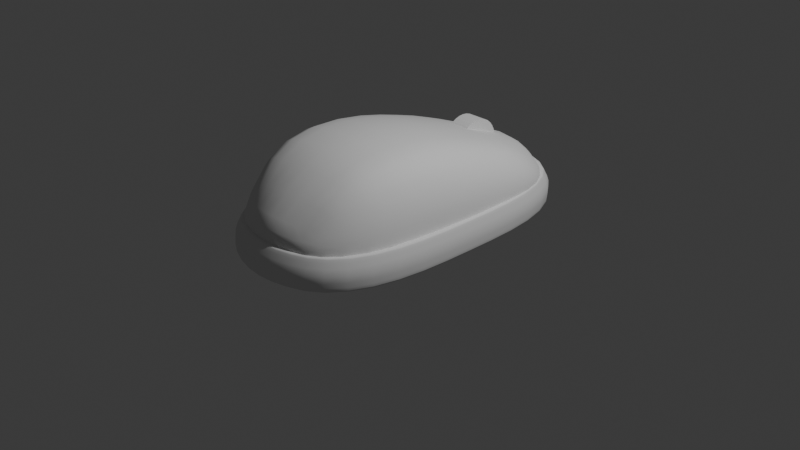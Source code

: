 # Source: Mouse.blend  (saved by Blender 4.5.88; exported with 4.5.12 LTS)
import bpy
from mathutils import Matrix  # noqa: F401  (used for matrix-valued properties, if any)

bpy.ops.wm.read_factory_settings(use_empty=True)
scene = bpy.context.scene
scene.name = 'Scene'

# ---- collections
col_collection = bpy.data.collections.new('Collection'); scene.collection.children.link(col_collection)

# ---- world
world_world = bpy.data.worlds.new('World'); scene.world = world_world
world_world.use_nodes = True; world_world.node_tree.nodes.clear()
_N = world_world.node_tree.nodes; _L = world_world.node_tree.links
n0 = _N.new('ShaderNodeOutputWorld'); n0.name = 'World Output'; n0.location = (200, 100)
n1 = _N.new('ShaderNodeBackground'); n1.name = 'Background'; n1.location = (-200, 100)
n1.inputs[0].default_value = (0.05088, 0.05088, 0.05088, 1.0)
_L.new(n1.outputs[0], n0.inputs[0])
n0.is_active_output = True
world_world.color = (0.05088, 0.05088, 0.05088)
world_world.sun_shadow_jitter_overblur = 0.0

# ---- cameras
cam_camera = bpy.data.cameras.new('Camera')
cam_camera.clip_end = 100.0
cam_camera.ortho_scale = 7.314

# ---- lights
light_light = bpy.data.lights.new('Light', 'POINT')
light_light.energy = 1000.0
light_light.shadow_soft_size = 0.1

# ---- meshes
me_cube_001 = bpy.data.meshes.new('Cube.001')
me_cube_001.from_pydata([(-0.3385, -1.604, -0.03782), (-0.9354, -0.5816, -0.03784), (-0.6399, -1.466, -0.03782), (-0.8555, -1.094, -0.03783), (-0.9629, -0.6054, -0.3576), (-0.3481, -1.668, -0.3577), (-0.8804, -1.139, -0.3576), (-0.6581, -1.524, -0.3576), (-0.9354, 0.5814, -0.03784), (-0.3385, 1.604, -0.03782), (-0.8555, 1.094, -0.03783), (-0.6399, 1.465, -0.03782), (-0.3481, 1.668, -0.3577), (-0.9629, 0.6054, -0.3576), (-0.6581, 1.524, -0.3576), (-0.8804, 1.139, -0.3576), (0.9354, -0.5816, -0.03784), (0.3385, -1.604, -0.03782), (0.8555, -1.094, -0.03783), (0.6399, -1.466, -0.03782), (0.3481, -1.668, -0.3577), (0.9629, -0.6054, -0.3576), (0.6581, -1.524, -0.3576), (0.8804, -1.139, -0.3576), (0.3385, 1.604, -0.03782), (0.9354, 0.5814, -0.03784), (0.6399, 1.465, -0.03782), (0.8555, 1.094, -0.03783), (0.9629, 0.6054, -0.3576), (0.3481, 1.668, -0.3577), (0.8804, 1.139, -0.3576), (0.6581, 1.524, -0.3576), (0.479, -1.292, -0.03716), (-0.479, -1.292, -0.03716), (0.5246, -0.6602, -0.03714), (-0.5246, -0.6602, -0.03714), (0.5246, 0.6602, -0.03714), (-0.5246, 0.6602, -0.03714), (0.479, 1.292, -0.03716), (-0.479, 1.292, -0.03716), (-0.3342, -1.096, -0.3588), (0.3342, -1.096, -0.3588), (-0.344, -0.4864, -0.3588), (0.344, -0.4864, -0.3588), (-0.344, 0.4864, -0.3588), (0.344, 0.4864, -0.3588), (-0.3342, 1.096, -0.3588), (0.3342, 1.096, -0.3588), (-0.3437, -1.654, -0.05874), (-0.6551, -1.511, -0.05874), (-0.8831, -1.121, -0.05874), (-0.9665, -0.5881, -0.05874), (-0.3437, 1.654, -0.05874), (-0.6551, 1.511, -0.05874), (-0.8831, 1.121, -0.05874), (-0.9665, 0.588, -0.05874), (0.9665, 0.588, -0.05874), (0.8831, 1.121, -0.05874), (0.6551, 1.511, -0.05874), (0.3437, 1.654, -0.05874), (0.3437, -1.654, -0.05874), (0.6551, -1.511, -0.05874), (0.8831, -1.121, -0.05874), (0.9665, -0.5881, -0.05874), (-0.3531, -1.717, -0.3292), (-0.6731, 1.569, -0.3292), (-0.9073, 1.164, -0.3292), (-0.993, 0.6106, -0.3292), (0.9073, 1.164, -0.3292), (0.6731, 1.569, -0.3292), (0.3531, 1.717, -0.3292), (0.6731, -1.569, -0.3292), (0.9073, -1.164, -0.3292), (0.993, -0.6107, -0.3292), (-0.6731, -1.569, -0.3292), (-0.9073, -1.164, -0.3292), (-0.993, -0.6107, -0.3292), (-0.3531, 1.717, -0.3292), (0.993, 0.6106, -0.3292), (0.3531, -1.717, -0.3292), (2.906e-08, 1.668, -0.03782), (-2.869e-08, -1.668, -0.03782), (2.971e-08, -1.734, -0.3577), (-2.967e-08, 1.734, -0.3577), (5.96e-08, -1.346, -0.03714), (2.22e-16, -0.686, -0.03714), (2.22e-16, 0.686, -0.03714), (-2.98e-08, 1.346, -0.03714), (2.22e-16, -1.139, -0.3588), (2.98e-08, -0.5055, -0.3588), (2.98e-08, 0.5055, -0.3588), (-2.98e-08, 1.139, -0.3588), (2.9e-08, 1.718, -0.05874), (-2.861e-08, -1.718, -0.05874), (-2.955e-08, 1.785, -0.3292), (2.964e-08, -1.785, -0.3292), (-0.9354, -0.01479, -0.03784), (0.9354, -0.01479, -0.03784), (-0.9629, -0.01533, -0.3576), (0.9629, -0.01533, -0.3576), (0.5246, -0.0165, -0.03714), (-0.5246, -0.0165, -0.03714), (-0.344, -0.01216, -0.3588), (0.344, -0.01216, -0.3588), (0.9665, -0.01477, -0.05874), (-0.9665, -0.01477, -0.05874), (0.993, -0.01528, -0.3292), (-0.993, -0.01528, -0.3292), (2.98e-08, -0.01264, -0.3588), (2.22e-16, -0.01715, -0.03714), (-0.6553, -1.511, -0.03786), (-0.3438, -1.654, -0.03786), (-0.3541, -1.724, -0.3575), (-0.6749, -1.575, -0.3575), (-0.8834, -1.121, -0.03786), (-0.9098, -1.168, -0.3575), (-0.9668, -0.5882, -0.03786), (-0.9958, -0.6129, -0.3575), (-0.6749, 1.575, -0.3575), (-0.3541, 1.724, -0.3575), (-0.3438, 1.654, -0.03786), (-0.6553, 1.511, -0.03786), (-0.9098, 1.168, -0.3575), (-0.8834, 1.121, -0.03786), (-0.9958, 0.6129, -0.3575), (-0.9668, 0.5881, -0.03786), (0.9098, 1.168, -0.3575), (0.9958, 0.6129, -0.3575), (0.9668, 0.5881, -0.03786), (0.8834, 1.121, -0.03786), (0.6749, 1.575, -0.3575), (0.6553, 1.511, -0.03786), (0.3541, 1.724, -0.3575), (0.3438, 1.654, -0.03786), (0.6749, -1.575, -0.3575), (0.3541, -1.724, -0.3575), (0.3438, -1.654, -0.03786), (0.6553, -1.511, -0.03786), (0.9098, -1.168, -0.3575), (0.8834, -1.121, -0.03786), (0.9958, -0.6129, -0.3575), (0.9668, -0.5882, -0.03786), (-0.9668, -0.01477, -0.03786), (2.901e-08, 1.719, -0.03786), (0.9668, -0.01477, -0.03786), (-2.862e-08, -1.719, -0.03786), (-0.9958, -0.01533, -0.3575), (2.97e-08, -1.791, -0.3575), (0.9958, -0.01533, -0.3575), (-2.965e-08, 1.791, -0.3575), (-0.6862, -1.591, -0.1919), (-0.9247, -1.18, -0.1918), (-1.012, -0.6184, -0.1918), (-0.3601, 1.742, -0.1919), (1.012, 0.6184, -0.1918), (0.3601, -1.742, -0.1919), (-0.3601, -1.742, -0.1919), (-0.6862, 1.591, -0.1919), (-0.9247, 1.18, -0.1918), (-1.012, 0.6184, -0.1918), (0.9247, 1.18, -0.1918), (0.6862, 1.591, -0.1919), (0.3601, 1.742, -0.1919), (0.6862, -1.591, -0.1919), (0.9247, -1.18, -0.1918), (1.012, -0.6184, -0.1918), (-4.894e-10, -1.81, -0.1919), (-4.895e-10, 1.81, -0.1919), (-1.011, -0.01545, -0.1918), (1.011, -0.01545, -0.1918)], [], [(64, 112, 113, 74), (74, 113, 115, 75), (75, 115, 117, 76), (52, 120, 121, 53), (53, 121, 123, 54), (54, 123, 125, 55), (56, 128, 129, 57), (57, 129, 131, 58), (58, 131, 133, 59), (60, 136, 137, 61), (61, 137, 139, 62), (62, 139, 141, 63), (107, 146, 124, 67), (95, 147, 112, 64), (94, 149, 132, 70), (106, 148, 140, 73), (17, 32, 18, 19), (32, 34, 16, 18), (100, 36, 25, 97), (36, 38, 27, 25), (38, 24, 26, 27), (81, 84, 32, 17), (84, 85, 34, 32), (109, 86, 36, 100), (86, 87, 38, 36), (87, 80, 24, 38), (2, 3, 33, 0), (3, 1, 35, 33), (96, 8, 37, 101), (8, 10, 39, 37), (10, 11, 9, 39), (5, 40, 6, 7), (40, 42, 4, 6), (102, 44, 13, 98), (44, 46, 15, 13), (46, 12, 14, 15), (82, 88, 40, 5), (88, 89, 42, 40), (108, 90, 44, 102), (90, 91, 46, 44), (91, 83, 12, 46), (22, 23, 41, 20), (23, 21, 43, 41), (99, 28, 45, 103), (28, 30, 47, 45), (30, 31, 29, 47), (144, 104, 63, 141), (143, 92, 59, 133), (145, 93, 48, 111), (142, 105, 55, 125), (164, 62, 63, 165), (163, 61, 62, 164), (155, 60, 61, 163), (161, 58, 59, 162), (160, 57, 58, 161), (154, 56, 57, 160), (158, 54, 55, 159), (157, 53, 54, 158), (153, 52, 53, 157), (114, 50, 51, 116), (110, 49, 50, 114), (111, 48, 49, 110), (119, 77, 65, 118), (118, 65, 66, 122), (122, 66, 67, 124), (127, 78, 68, 126), (126, 68, 69, 130), (130, 69, 70, 132), (135, 79, 71, 134), (134, 71, 72, 138), (138, 72, 73, 140), (169, 106, 73, 165), (167, 94, 70, 162), (166, 95, 64, 156), (168, 107, 67, 159), (151, 75, 76, 152), (150, 74, 75, 151), (156, 64, 74, 150), (155, 79, 95, 166), (153, 77, 94, 167), (136, 60, 93, 145), (120, 52, 92, 143), (47, 29, 83, 91), (45, 47, 91, 90), (103, 45, 90, 108), (41, 43, 89, 88), (20, 41, 88, 82), (39, 9, 80, 87), (37, 39, 87, 86), (101, 37, 86, 109), (33, 35, 85, 84), (0, 33, 84, 81), (77, 119, 149, 94), (79, 135, 147, 95), (35, 101, 109, 85), (43, 103, 108, 89), (152, 76, 107, 168), (154, 78, 106, 169), (116, 51, 105, 142), (128, 56, 104, 144), (21, 99, 103, 43), (89, 108, 102, 42), (42, 102, 98, 4), (1, 96, 101, 35), (85, 109, 100, 34), (34, 100, 97, 16), (78, 127, 148, 106), (76, 117, 146, 107), (2, 0, 111, 110), (5, 7, 113, 112), (3, 2, 110, 114), (7, 6, 115, 113), (1, 3, 114, 116), (6, 4, 117, 115), (14, 12, 119, 118), (9, 11, 121, 120), (15, 14, 118, 122), (11, 10, 123, 121), (13, 15, 122, 124), (10, 8, 125, 123), (30, 28, 127, 126), (25, 27, 129, 128), (31, 30, 126, 130), (27, 26, 131, 129), (29, 31, 130, 132), (26, 24, 133, 131), (22, 20, 135, 134), (17, 19, 137, 136), (23, 22, 134, 138), (19, 18, 139, 137), (21, 23, 138, 140), (18, 16, 141, 139), (8, 96, 142, 125), (24, 80, 143, 133), (16, 97, 144, 141), (0, 81, 145, 111), (98, 13, 124, 146), (82, 5, 112, 147), (28, 99, 148, 127), (12, 83, 149, 119), (80, 9, 120, 143), (81, 17, 136, 145), (20, 82, 147, 135), (83, 29, 132, 149), (96, 1, 116, 142), (97, 25, 128, 144), (4, 98, 146, 117), (99, 21, 140, 148), (56, 154, 169, 104), (51, 152, 168, 105), (52, 153, 167, 92), (60, 155, 166, 93), (48, 156, 150, 49), (49, 150, 151, 50), (50, 151, 152, 51), (105, 168, 159, 55), (93, 166, 156, 48), (92, 167, 162, 59), (104, 169, 165, 63), (77, 153, 157, 65), (65, 157, 158, 66), (66, 158, 159, 67), (78, 154, 160, 68), (68, 160, 161, 69), (69, 161, 162, 70), (79, 155, 163, 71), (71, 163, 164, 72), (72, 164, 165, 73)])
me_cube_001.polygons.foreach_set('use_smooth', [True] * 168)
_uv = me_cube_001.uv_layers.new(name='UVMap')
_uv.uv.foreach_set('vector', [0.1235, 0.6238, 0.1214, 0.6292, 0.06345, 0.5903, 0.0671, 0.5862, 0.0671, 0.5862, 0.06345, 0.5903, 0.02029, 0.5168, 0.02473, 0.5146, 0.02473, 0.5146, 0.02029, 0.5168, 0.004821, 0.4242, 0.009434, 0.4234, 0.1647, 0.07862, 0.1655, 0.08145, 0.1222, 0.1024, 0.1201, 0.09991, 0.1201, 0.09991, 0.1222, 0.1024, 0.08439, 0.1571, 0.08154, 0.1558, 0.08154, 0.1558, 0.08439, 0.1571, 0.06152, 0.2353, 0.05838, 0.2348, 0.3912, 0.2444, 0.3881, 0.2448, 0.3694, 0.1671, 0.3723, 0.1659, 0.3723, 0.1659, 0.3694, 0.1671, 0.3346, 0.1109, 0.3369, 0.1086, 0.3369, 0.1086, 0.3346, 0.1109, 0.2928, 0.08659, 0.294, 0.08386, 0.2752, 0.5784, 0.2742, 0.5755, 0.3188, 0.552, 0.321, 0.5546, 0.321, 0.5546, 0.3188, 0.552, 0.3591, 0.4999, 0.3619, 0.5013, 0.3619, 0.5013, 0.3591, 0.4999, 0.3826, 0.425, 0.3857, 0.4255, 0.009462, 0.3267, 0.004821, 0.3266, 0.01043, 0.2227, 0.01511, 0.2238, 0.1839, 0.6461, 0.1824, 0.6511, 0.1214, 0.6292, 0.1235, 0.6238, 0.2547, 0.01325, 0.2564, 0.008423, 0.3154, 0.03126, 0.3133, 0.03639, 0.4348, 0.339, 0.4395, 0.3392, 0.4326, 0.4379, 0.428, 0.4367, 0.4663, 0.5812, 0.5142, 0.6027, 0.5445, 0.6605, 0.4876, 0.6274, 0.5142, 0.6027, 0.6111, 0.6097, 0.6232, 0.6727, 0.5445, 0.6605, 0.7098, 0.6097, 0.8136, 0.6097, 0.8015, 0.6727, 0.7101, 0.6727, 0.8136, 0.6097, 0.9105, 0.6027, 0.8801, 0.6605, 0.8015, 0.6727, 0.9105, 0.6027, 0.9583, 0.5812, 0.9371, 0.6274, 0.8801, 0.6605, 0.4565, 0.5293, 0.5059, 0.5293, 0.5142, 0.6027, 0.4663, 0.5812, 0.5059, 0.5293, 0.6071, 0.5293, 0.6111, 0.6097, 0.5142, 0.6027, 0.7097, 0.5293, 0.8175, 0.5293, 0.8136, 0.6097, 0.7098, 0.6097, 0.8175, 0.5293, 0.9187, 0.5293, 0.9105, 0.6027, 0.8136, 0.6097, 0.9187, 0.5293, 0.9681, 0.5293, 0.9583, 0.5812, 0.9105, 0.6027, 0.4876, 0.4311, 0.5445, 0.3981, 0.5142, 0.4558, 0.4663, 0.4774, 0.5445, 0.3981, 0.6232, 0.3858, 0.6111, 0.4488, 0.5142, 0.4558, 0.7101, 0.3858, 0.8015, 0.3858, 0.8136, 0.4488, 0.7098, 0.4488, 0.8015, 0.3858, 0.8801, 0.3981, 0.9105, 0.4558, 0.8136, 0.4488, 0.8801, 0.3981, 0.9371, 0.4311, 0.9583, 0.4774, 0.9105, 0.4558, 0.4565, 0.2239, 0.5442, 0.2217, 0.5376, 0.3055, 0.4785, 0.2714, 0.5442, 0.2217, 0.6376, 0.2233, 0.6194, 0.3182, 0.5376, 0.3055, 0.7104, 0.2233, 0.7868, 0.2233, 0.8051, 0.3182, 0.7099, 0.3182, 0.7868, 0.2233, 0.8803, 0.2217, 0.8869, 0.3055, 0.8051, 0.3182, 0.8803, 0.2217, 0.968, 0.2239, 0.9459, 0.2714, 0.8869, 0.3055, 0.4463, 0.1705, 0.5376, 0.1705, 0.5442, 0.2217, 0.4565, 0.2239, 0.5376, 0.1705, 0.6347, 0.1705, 0.6376, 0.2233, 0.5442, 0.2217, 0.7103, 0.1705, 0.7898, 0.1705, 0.7868, 0.2233, 0.7104, 0.2233, 0.7898, 0.1705, 0.8869, 0.1705, 0.8803, 0.2217, 0.7868, 0.2233, 0.8869, 0.1705, 0.9782, 0.1705, 0.968, 0.2239, 0.8803, 0.2217, 0.4785, 0.06957, 0.5376, 0.03548, 0.5442, 0.1192, 0.4565, 0.1171, 0.5376, 0.03548, 0.6194, 0.02283, 0.6376, 0.1177, 0.5442, 0.1192, 0.7099, 0.02283, 0.8051, 0.02283, 0.7868, 0.1177, 0.7104, 0.1177, 0.8051, 0.02283, 0.8869, 0.03548, 0.8803, 0.1192, 0.7868, 0.1177, 0.8869, 0.03548, 0.9459, 0.06957, 0.968, 0.1171, 0.8803, 0.1192, 0.3861, 0.3374, 0.3893, 0.3375, 0.3857, 0.4255, 0.3826, 0.425, 0.2366, 0.06588, 0.2379, 0.06252, 0.294, 0.08386, 0.2928, 0.08659, 0.2012, 0.5919, 0.2, 0.5954, 0.1422, 0.575, 0.1432, 0.5721, 0.058, 0.3281, 0.05477, 0.328, 0.05838, 0.2348, 0.06152, 0.2353, 0.3785, 0.517, 0.3619, 0.5013, 0.3857, 0.4255, 0.4059, 0.4334, 0.3327, 0.5759, 0.321, 0.5546, 0.3619, 0.5013, 0.3785, 0.517, 0.282, 0.6036, 0.2752, 0.5784, 0.321, 0.5546, 0.3327, 0.5759, 0.3499, 0.08908, 0.3369, 0.1086, 0.294, 0.08386, 0.3027, 0.05951, 0.3904, 0.1514, 0.3723, 0.1659, 0.3369, 0.1086, 0.3499, 0.08908, 0.4122, 0.2377, 0.3912, 0.2444, 0.3723, 0.1659, 0.3904, 0.1514, 0.06394, 0.1401, 0.08154, 0.1558, 0.05838, 0.2348, 0.03757, 0.2268, 0.1085, 0.07937, 0.1201, 0.09991, 0.08154, 0.1558, 0.06394, 0.1401, 0.1586, 0.05369, 0.1647, 0.07862, 0.1201, 0.09991, 0.1085, 0.07937, 0.06702, 0.4939, 0.06418, 0.4948, 0.05314, 0.4169, 0.05624, 0.4167, 0.09988, 0.5475, 0.09762, 0.5498, 0.06418, 0.4948, 0.06702, 0.4939, 0.1432, 0.5721, 0.1422, 0.575, 0.09762, 0.5498, 0.09988, 0.5475, 0.1486, 0.02403, 0.1502, 0.02944, 0.09187, 0.06172, 0.08855, 0.05731, 0.08855, 0.05731, 0.09187, 0.06172, 0.04227, 0.131, 0.03794, 0.1283, 0.03794, 0.1283, 0.04227, 0.131, 0.01511, 0.2238, 0.01043, 0.2227, 0.4392, 0.235, 0.4346, 0.2359, 0.4121, 0.1436, 0.4165, 0.1411, 0.4165, 0.1411, 0.4121, 0.1436, 0.3674, 0.07296, 0.371, 0.0689, 0.371, 0.0689, 0.3674, 0.07296, 0.3133, 0.03639, 0.3154, 0.03126, 0.293, 0.6335, 0.2912, 0.6281, 0.3493, 0.5938, 0.3526, 0.5982, 0.3526, 0.5982, 0.3493, 0.5938, 0.3995, 0.5264, 0.4037, 0.5292, 0.4037, 0.5292, 0.3995, 0.5264, 0.428, 0.4367, 0.4326, 0.4379, 0.412, 0.3383, 0.4348, 0.339, 0.428, 0.4367, 0.4059, 0.4334, 0.245, 0.03567, 0.2547, 0.01325, 0.3133, 0.03639, 0.3027, 0.05951, 0.1933, 0.623, 0.1839, 0.6461, 0.1235, 0.6238, 0.134, 0.5999, 0.0321, 0.3274, 0.009462, 0.3267, 0.01511, 0.2238, 0.03757, 0.2268, 0.04627, 0.508, 0.02473, 0.5146, 0.009434, 0.4234, 0.0317, 0.4225, 0.08487, 0.5698, 0.0671, 0.5862, 0.02473, 0.5146, 0.04627, 0.508, 0.134, 0.5999, 0.1235, 0.6238, 0.0671, 0.5862, 0.08487, 0.5698, 0.282, 0.6036, 0.2912, 0.6281, 0.2298, 0.6471, 0.2216, 0.6235, 0.1586, 0.05369, 0.1502, 0.02944, 0.211, 0.0124, 0.2183, 0.03574, 0.2742, 0.5755, 0.2752, 0.5784, 0.2164, 0.5957, 0.2154, 0.5922, 0.1655, 0.08145, 0.1647, 0.07862, 0.2227, 0.06318, 0.2236, 0.06664, 0.8803, 0.1192, 0.968, 0.1171, 0.9782, 0.1705, 0.8869, 0.1705, 0.7868, 0.1177, 0.8803, 0.1192, 0.8869, 0.1705, 0.7898, 0.1705, 0.7104, 0.1177, 0.7868, 0.1177, 0.7898, 0.1705, 0.7103, 0.1705, 0.5442, 0.1192, 0.6376, 0.1177, 0.6347, 0.1705, 0.5376, 0.1705, 0.4565, 0.1171, 0.5442, 0.1192, 0.5376, 0.1705, 0.4463, 0.1705, 0.9105, 0.4558, 0.9583, 0.4774, 0.9681, 0.5293, 0.9187, 0.5293, 0.8136, 0.4488, 0.9105, 0.4558, 0.9187, 0.5293, 0.8175, 0.5293, 0.7098, 0.4488, 0.8136, 0.4488, 0.8175, 0.5293, 0.7097, 0.5293, 0.5142, 0.4558, 0.6111, 0.4488, 0.6071, 0.5293, 0.5059, 0.5293, 0.4663, 0.4774, 0.5142, 0.4558, 0.5059, 0.5293, 0.4565, 0.5293, 0.1502, 0.02944, 0.1486, 0.02403, 0.2098, 0.007417, 0.211, 0.0124, 0.2912, 0.6281, 0.293, 0.6335, 0.2311, 0.6522, 0.2298, 0.6471, 0.6111, 0.4488, 0.7098, 0.4488, 0.7097, 0.5293, 0.6071, 0.5293, 0.6376, 0.1177, 0.7104, 0.1177, 0.7103, 0.1705, 0.6347, 0.1705, 0.0317, 0.4225, 0.009434, 0.4234, 0.009462, 0.3267, 0.0321, 0.3274, 0.4122, 0.2377, 0.4346, 0.2359, 0.4348, 0.339, 0.412, 0.3383, 0.05624, 0.4167, 0.05314, 0.4169, 0.05477, 0.328, 0.058, 0.3281, 0.3881, 0.2448, 0.3912, 0.2444, 0.3893, 0.3375, 0.3861, 0.3374, 0.6194, 0.02283, 0.7099, 0.02283, 0.7104, 0.1177, 0.6376, 0.1177, 0.6347, 0.1705, 0.7103, 0.1705, 0.7104, 0.2233, 0.6376, 0.2233, 0.6376, 0.2233, 0.7104, 0.2233, 0.7099, 0.3182, 0.6194, 0.3182, 0.6232, 0.3858, 0.7101, 0.3858, 0.7098, 0.4488, 0.6111, 0.4488, 0.6071, 0.5293, 0.7097, 0.5293, 0.7098, 0.6097, 0.6111, 0.6097, 0.6111, 0.6097, 0.7098, 0.6097, 0.7101, 0.6727, 0.6232, 0.6727, 0.4346, 0.2359, 0.4392, 0.235, 0.4395, 0.3392, 0.4348, 0.339, 0.009434, 0.4234, 0.004821, 0.4242, 0.004821, 0.3266, 0.009462, 0.3267, 0.4876, 0.4311, 0.4663, 0.4774, 0.4587, 0.4765, 0.4806, 0.4288, 0.4565, 0.2239, 0.4785, 0.2714, 0.4707, 0.274, 0.4479, 0.2248, 0.5445, 0.3981, 0.4876, 0.4311, 0.4806, 0.4288, 0.5404, 0.3938, 0.4785, 0.2714, 0.5376, 0.3055, 0.5331, 0.31, 0.4707, 0.274, 0.6232, 0.3858, 0.5445, 0.3981, 0.5404, 0.3938, 0.6221, 0.381, 0.5376, 0.3055, 0.6194, 0.3182, 0.6182, 0.3232, 0.5331, 0.31, 0.9459, 0.2714, 0.968, 0.2239, 0.9766, 0.2248, 0.9537, 0.274, 0.9583, 0.4774, 0.9371, 0.4311, 0.9441, 0.4288, 0.966, 0.4765, 0.8869, 0.3055, 0.9459, 0.2714, 0.9537, 0.274, 0.8914, 0.31, 0.9371, 0.4311, 0.8801, 0.3981, 0.8843, 0.3938, 0.9441, 0.4288, 0.8051, 0.3182, 0.8869, 0.3055, 0.8914, 0.31, 0.8062, 0.3232, 0.8801, 0.3981, 0.8015, 0.3858, 0.8025, 0.381, 0.8843, 0.3938, 0.8869, 0.03548, 0.8051, 0.02283, 0.8062, 0.01778, 0.8914, 0.03097, 0.8015, 0.6727, 0.8801, 0.6605, 0.8843, 0.6647, 0.8025, 0.6775, 0.9459, 0.06957, 0.8869, 0.03548, 0.8914, 0.03097, 0.9537, 0.06699, 0.8801, 0.6605, 0.9371, 0.6274, 0.9441, 0.6298, 0.8843, 0.6647, 0.968, 0.1171, 0.9459, 0.06957, 0.9537, 0.06699, 0.9766, 0.1162, 0.9371, 0.6274, 0.9583, 0.5812, 0.966, 0.582, 0.9441, 0.6298, 0.4785, 0.06957, 0.4565, 0.1171, 0.4479, 0.1162, 0.4707, 0.06699, 0.4663, 0.5812, 0.4876, 0.6274, 0.4806, 0.6298, 0.4587, 0.582, 0.5376, 0.03548, 0.4785, 0.06957, 0.4707, 0.06699, 0.5331, 0.03097, 0.4876, 0.6274, 0.5445, 0.6605, 0.5404, 0.6647, 0.4806, 0.6298, 0.6194, 0.02283, 0.5376, 0.03548, 0.5331, 0.03097, 0.6182, 0.01778, 0.5445, 0.6605, 0.6232, 0.6727, 0.6221, 0.6775, 0.5404, 0.6647, 0.8015, 0.3858, 0.7101, 0.3858, 0.7101, 0.381, 0.8025, 0.381, 0.9583, 0.5812, 0.9681, 0.5293, 0.9759, 0.5293, 0.966, 0.582, 0.6232, 0.6727, 0.7101, 0.6727, 0.7101, 0.6775, 0.6221, 0.6775, 0.4663, 0.4774, 0.4565, 0.5293, 0.4488, 0.5293, 0.4587, 0.4765, 0.7099, 0.3182, 0.8051, 0.3182, 0.8062, 0.3232, 0.7099, 0.3232, 0.4463, 0.1705, 0.4565, 0.2239, 0.4479, 0.2248, 0.4376, 0.1705, 0.8051, 0.02283, 0.7099, 0.02283, 0.7099, 0.01778, 0.8062, 0.01778, 0.968, 0.2239, 0.9782, 0.1705, 0.9869, 0.1705, 0.9766, 0.2248, 0.9681, 0.5293, 0.9583, 0.4774, 0.966, 0.4765, 0.9759, 0.5293, 0.4565, 0.5293, 0.4663, 0.5812, 0.4587, 0.582, 0.4488, 0.5293, 0.4565, 0.1171, 0.4463, 0.1705, 0.4376, 0.1705, 0.4479, 0.1162, 0.9782, 0.1705, 0.968, 0.1171, 0.9766, 0.1162, 0.9869, 0.1705, 0.7101, 0.3858, 0.6232, 0.3858, 0.6221, 0.381, 0.7101, 0.381, 0.7101, 0.6727, 0.8015, 0.6727, 0.8025, 0.6775, 0.7101, 0.6775, 0.6194, 0.3182, 0.7099, 0.3182, 0.7099, 0.3232, 0.6182, 0.3232, 0.7099, 0.02283, 0.6194, 0.02283, 0.6182, 0.01778, 0.7099, 0.01778, 0.3912, 0.2444, 0.4122, 0.2377, 0.412, 0.3383, 0.3893, 0.3375, 0.05314, 0.4169, 0.0317, 0.4225, 0.0321, 0.3274, 0.05477, 0.328, 0.1647, 0.07862, 0.1586, 0.05369, 0.2183, 0.03574, 0.2227, 0.06318, 0.2752, 0.5784, 0.282, 0.6036, 0.2216, 0.6235, 0.2164, 0.5957, 0.1422, 0.575, 0.134, 0.5999, 0.08487, 0.5698, 0.09762, 0.5498, 0.09762, 0.5498, 0.08487, 0.5698, 0.04627, 0.508, 0.06418, 0.4948, 0.06418, 0.4948, 0.04627, 0.508, 0.0317, 0.4225, 0.05314, 0.4169, 0.05477, 0.328, 0.0321, 0.3274, 0.03757, 0.2268, 0.05838, 0.2348, 0.2, 0.5954, 0.1933, 0.623, 0.134, 0.5999, 0.1422, 0.575, 0.2379, 0.06252, 0.245, 0.03567, 0.3027, 0.05951, 0.294, 0.08386, 0.3893, 0.3375, 0.412, 0.3383, 0.4059, 0.4334, 0.3857, 0.4255, 0.1502, 0.02944, 0.1586, 0.05369, 0.1085, 0.07937, 0.09187, 0.06172, 0.09187, 0.06172, 0.1085, 0.07937, 0.06394, 0.1401, 0.04227, 0.131, 0.04227, 0.131, 0.06394, 0.1401, 0.03757, 0.2268, 0.01511, 0.2238, 0.4346, 0.2359, 0.4122, 0.2377, 0.3904, 0.1514, 0.4121, 0.1436, 0.4121, 0.1436, 0.3904, 0.1514, 0.3499, 0.08908, 0.3674, 0.07296, 0.3674, 0.07296, 0.3499, 0.08908, 0.3027, 0.05951, 0.3133, 0.03639, 0.2912, 0.6281, 0.282, 0.6036, 0.3327, 0.5759, 0.3493, 0.5938, 0.3493, 0.5938, 0.3327, 0.5759, 0.3785, 0.517, 0.3995, 0.5264, 0.3995, 0.5264, 0.3785, 0.517, 0.4059, 0.4334, 0.428, 0.4367])
me_cube_001.update()
me_cylinder = bpy.data.meshes.new('Cylinder')
me_cylinder.from_pydata([(0.0, 1.0, -1.0), (0.0, 1.0, 1.0), (0.1951, 0.9808, -1.0), (0.1951, 0.9808, 1.0), (0.3827, 0.9239, -1.0), (0.3827, 0.9239, 1.0), (0.5556, 0.8315, -1.0), (0.5556, 0.8315, 1.0), (0.7071, 0.7071, -1.0), (0.7071, 0.7071, 1.0), (0.8315, 0.5556, -1.0), (0.8315, 0.5556, 1.0), (0.9239, 0.3827, -1.0), (0.9239, 0.3827, 1.0), (0.9808, 0.1951, -1.0), (0.9808, 0.1951, 1.0), (1.0, 0.0, -1.0), (1.0, 0.0, 1.0), (0.9808, -0.1951, -1.0), (0.9808, -0.1951, 1.0), (0.9239, -0.3827, -1.0), (0.9239, -0.3827, 1.0), (0.8315, -0.5556, -1.0), (0.8315, -0.5556, 1.0), (0.7071, -0.7071, -1.0), (0.7071, -0.7071, 1.0), (0.5556, -0.8315, -1.0), (0.5556, -0.8315, 1.0), (0.3827, -0.9239, -1.0), (0.3827, -0.9239, 1.0), (0.1951, -0.9808, -1.0), (0.1951, -0.9808, 1.0), (0.0, -1.0, -1.0), (0.0, -1.0, 1.0), (-0.1951, -0.9808, -1.0), (-0.1951, -0.9808, 1.0), (-0.3827, -0.9239, -1.0), (-0.3827, -0.9239, 1.0), (-0.5556, -0.8315, -1.0), (-0.5556, -0.8315, 1.0), (-0.7071, -0.7071, -1.0), (-0.7071, -0.7071, 1.0), (-0.8315, -0.5556, -1.0), (-0.8315, -0.5556, 1.0), (-0.9239, -0.3827, -1.0), (-0.9239, -0.3827, 1.0), (-0.9808, -0.1951, -1.0), (-0.9808, -0.1951, 1.0), (-1.0, 0.0, -1.0), (-1.0, 0.0, 1.0), (-0.9808, 0.1951, -1.0), (-0.9808, 0.1951, 1.0), (-0.9239, 0.3827, -1.0), (-0.9239, 0.3827, 1.0), (-0.8315, 0.5556, -1.0), (-0.8315, 0.5556, 1.0), (-0.7071, 0.7071, -1.0), (-0.7071, 0.7071, 1.0), (-0.5556, 0.8315, -1.0), (-0.5556, 0.8315, 1.0), (-0.3827, 0.9239, -1.0), (-0.3827, 0.9239, 1.0), (-0.1951, 0.9808, -1.0), (-0.1951, 0.9808, 1.0)], [], [(0, 1, 3, 2), (2, 3, 5, 4), (4, 5, 7, 6), (6, 7, 9, 8), (8, 9, 11, 10), (10, 11, 13, 12), (12, 13, 15, 14), (14, 15, 17, 16), (16, 17, 19, 18), (18, 19, 21, 20), (20, 21, 23, 22), (22, 23, 25, 24), (24, 25, 27, 26), (26, 27, 29, 28), (28, 29, 31, 30), (30, 31, 33, 32), (32, 33, 35, 34), (34, 35, 37, 36), (36, 37, 39, 38), (38, 39, 41, 40), (40, 41, 43, 42), (42, 43, 45, 44), (44, 45, 47, 46), (46, 47, 49, 48), (48, 49, 51, 50), (50, 51, 53, 52), (52, 53, 55, 54), (54, 55, 57, 56), (56, 57, 59, 58), (58, 59, 61, 60), (3, 1, 63, 61, 59, 57, 55, 53, 51, 49, 47, 45, 43, 41, 39, 37, 35, 33, 31, 29, 27, 25, 23, 21, 19, 17, 15, 13, 11, 9, 7, 5), (60, 61, 63, 62), (62, 63, 1, 0), (0, 2, 4, 6, 8, 10, 12, 14, 16, 18, 20, 22, 24, 26, 28, 30, 32, 34, 36, 38, 40, 42, 44, 46, 48, 50, 52, 54, 56, 58, 60, 62)])
_uv = me_cylinder.uv_layers.new(name='UVMap')
_uv.uv.foreach_set('vector', [1.0, 0.5, 1.0, 1.0, 0.9688, 1.0, 0.9688, 0.5, 0.9688, 0.5, 0.9688, 1.0, 0.9375, 1.0, 0.9375, 0.5, 0.9375, 0.5, 0.9375, 1.0, 0.9062, 1.0, 0.9062, 0.5, 0.9062, 0.5, 0.9062, 1.0, 0.875, 1.0, 0.875, 0.5, 0.875, 0.5, 0.875, 1.0, 0.8438, 1.0, 0.8438, 0.5, 0.8438, 0.5, 0.8438, 1.0, 0.8125, 1.0, 0.8125, 0.5, 0.8125, 0.5, 0.8125, 1.0, 0.7812, 1.0, 0.7812, 0.5, 0.7812, 0.5, 0.7812, 1.0, 0.75, 1.0, 0.75, 0.5, 0.75, 0.5, 0.75, 1.0, 0.7188, 1.0, 0.7188, 0.5, 0.7188, 0.5, 0.7188, 1.0, 0.6875, 1.0, 0.6875, 0.5, 0.6875, 0.5, 0.6875, 1.0, 0.6562, 1.0, 0.6562, 0.5, 0.6562, 0.5, 0.6562, 1.0, 0.625, 1.0, 0.625, 0.5, 0.625, 0.5, 0.625, 1.0, 0.5938, 1.0, 0.5938, 0.5, 0.5938, 0.5, 0.5938, 1.0, 0.5625, 1.0, 0.5625, 0.5, 0.5625, 0.5, 0.5625, 1.0, 0.5312, 1.0, 0.5312, 0.5, 0.5312, 0.5, 0.5312, 1.0, 0.5, 1.0, 0.5, 0.5, 0.5, 0.5, 0.5, 1.0, 0.4688, 1.0, 0.4688, 0.5, 0.4688, 0.5, 0.4688, 1.0, 0.4375, 1.0, 0.4375, 0.5, 0.4375, 0.5, 0.4375, 1.0, 0.4062, 1.0, 0.4062, 0.5, 0.4062, 0.5, 0.4062, 1.0, 0.375, 1.0, 0.375, 0.5, 0.375, 0.5, 0.375, 1.0, 0.3438, 1.0, 0.3438, 0.5, 0.3438, 0.5, 0.3438, 1.0, 0.3125, 1.0, 0.3125, 0.5, 0.3125, 0.5, 0.3125, 1.0, 0.2812, 1.0, 0.2812, 0.5, 0.2812, 0.5, 0.2812, 1.0, 0.25, 1.0, 0.25, 0.5, 0.25, 0.5, 0.25, 1.0, 0.2188, 1.0, 0.2188, 0.5, 0.2188, 0.5, 0.2188, 1.0, 0.1875, 1.0, 0.1875, 0.5, 0.1875, 0.5, 0.1875, 1.0, 0.1562, 1.0, 0.1562, 0.5, 0.1562, 0.5, 0.1562, 1.0, 0.125, 1.0, 0.125, 0.5, 0.125, 0.5, 0.125, 1.0, 0.09375, 1.0, 0.09375, 0.5, 0.09375, 0.5, 0.09375, 1.0, 0.0625, 1.0, 0.0625, 0.5, 0.2968, 0.4854, 0.25, 0.49, 0.2032, 0.4854, 0.1582, 0.4717, 0.1167, 0.4496, 0.08029, 0.4197, 0.05045, 0.3833, 0.02827, 0.3418, 0.01461, 0.2968, 0.01, 0.25, 0.01461, 0.2032, 0.02827, 0.1582, 0.05045, 0.1167, 0.08029, 0.08029, 0.1167, 0.05045, 0.1582, 0.02827, 0.2032, 0.01461, 0.25, 0.01, 0.2968, 0.01461, 0.3418, 0.02827, 0.3833, 0.05045, 0.4197, 0.08029, 0.4496, 0.1167, 0.4717, 0.1582, 0.4854, 0.2032, 0.49, 0.25, 0.4854, 0.2968, 0.4717, 0.3418, 0.4496, 0.3833, 0.4197, 0.4197, 0.3833, 0.4496, 0.3418, 0.4717, 0.0625, 0.5, 0.0625, 1.0, 0.03125, 1.0, 0.03125, 0.5, 0.03125, 0.5, 0.03125, 1.0, 0.0, 1.0, 0.0, 0.5, 0.75, 0.49, 0.7968, 0.4854, 0.8418, 0.4717, 0.8833, 0.4496, 0.9197, 0.4197, 0.9496, 0.3833, 0.9717, 0.3418, 0.9854, 0.2968, 0.99, 0.25, 0.9854, 0.2032, 0.9717, 0.1582, 0.9496, 0.1167, 0.9197, 0.08029, 0.8833, 0.05045, 0.8418, 0.02827, 0.7968, 0.01461, 0.75, 0.01, 0.7032, 0.01461, 0.6582, 0.02827, 0.6167, 0.05045, 0.5803, 0.08029, 0.5504, 0.1167, 0.5283, 0.1582, 0.5146, 0.2032, 0.51, 0.25, 0.5146, 0.2968, 0.5283, 0.3418, 0.5504, 0.3833, 0.5803, 0.4197, 0.6167, 0.4496, 0.6582, 0.4717, 0.7032, 0.4854])
me_cylinder.update()
me_cube_003 = bpy.data.meshes.new('Cube.003')
me_cube_003.from_pydata([(-0.5797, -0.8946, -0.9657), (-0.4329, -0.8909, -0.6351), (-0.7848, 0.7631, -0.9692), (-0.6506, 0.698, -0.3792), (0.5797, -0.8946, -0.9657), (0.4329, -0.8909, -0.6351), (0.7848, 0.7631, -0.9692), (0.6506, 0.698, -0.3792), (-0.9048, -0.3757, -1.029), (-0.6706, -0.3755, 1.318), (0.9048, -0.3757, -1.029), (0.6706, -0.3755, 1.318), (-0.8362, -0.683, -1.0), (0.6189, -0.683, 0.8705), (-0.6189, -0.683, 0.8705), (0.8362, -0.683, -1.0), (-0.6954, 0.01468, 1.045), (-0.6743, 0.5536, 0.2169), (0.9395, 0.01465, -1.07), (0.9125, 0.5544, -1.029), (-0.9125, 0.5544, -1.029), (-0.9395, 0.01465, -1.07), (0.6743, 0.5536, 0.2169), (0.6954, 0.01468, 1.045), (0.0, 1.0, -1.0), (0.0, 0.9404, -0.2881), (0.0, -0.9838, -1.0), (0.0, -0.9838, -0.3736), (1.46e-10, -0.3755, 1.554), (1.391e-09, -0.6822, 1.102), (0.0, 0.5534, 0.4529), (0.0, 0.01468, 1.289), (0.3633, 0.8754, -0.4232), (0.3444, -0.939, -0.9828), (0.4205, -0.3755, 1.436), (0.3881, -0.6829, 0.9863), (0.4227, 0.5534, 0.3349), (0.4361, 0.01468, 1.167), (0.4586, 0.9386, -0.9828), (0.2728, -0.9371, -0.5044), (-0.4586, 0.9386, -0.9828), (-0.2728, -0.9371, -0.5044), (-0.3633, 0.8754, -0.4232), (-0.3444, -0.939, -0.9828), (-0.4205, -0.3755, 1.436), (-0.3881, -0.6829, 0.9863), (-0.4227, 0.5534, 0.3349), (-0.4361, 0.01468, 1.167), (-0.5797, -0.8946, -1.222), (-0.7848, 0.7631, -1.227), (0.5797, -0.8946, -1.262), (0.7848, 0.7631, -1.266), (-0.9045, -0.3756, -1.291), (0.9046, -0.3756, -1.273), (-0.8361, -0.683, -1.257), (0.8361, -0.683, -1.24), (0.9391, 0.01466, -1.321), (0.9123, 0.5543, -1.273), (-0.9123, 0.5542, -1.291), (-0.939, 0.01467, -1.339), (0.0, 1.0, -1.24), (0.0, -0.9838, -1.24), (0.3444, -0.939, -1.251), (0.4586, 0.9386, -1.251), (-0.4586, 0.9386, -1.24), (-0.3444, -0.939, -1.24), (-0.5594, -0.8942, -0.8004), (-0.7571, 0.7307, -0.7669), (0.7571, 0.7307, -0.7669), (0.5594, -0.8942, -0.8004), (0.8718, -0.3757, 0.1446), (-0.8718, -0.3757, 0.1446), (-0.7726, -0.683, -0.06474), (0.7726, -0.683, -0.06474), (0.8784, 0.5541, -0.4057), (0.9048, 0.01466, -0.01225), (-0.9048, 0.01466, -0.01225), (-0.8784, 0.5541, -0.4057), (0.0, -0.9838, -0.6868), (0.0, 0.9702, -0.6441), (0.3086, -0.938, -0.7436), (0.411, 0.907, -0.703), (-0.411, 0.907, -0.703), (-0.3086, -0.938, -0.7436), (-0.6848, 0.2841, 0.6311), (0.926, 0.2845, -1.049), (-0.926, 0.2845, -1.049), (0.6848, 0.2841, 0.6311), (0.0, 0.284, 0.8709), (0.4294, 0.284, 0.751), (-0.4294, 0.284, 0.751), (0.9257, 0.2845, -1.297), (-0.9257, 0.2845, -1.315), (-0.8916, 0.2844, -0.209), (0.8916, 0.2844, -0.209)], [], [(77, 17, 3, 67), (73, 13, 5, 69), (81, 32, 7, 68), (83, 41, 1, 66), (45, 14, 1, 41), (47, 16, 9, 44), (75, 23, 11, 70), (72, 14, 9, 71), (66, 1, 14, 72), (44, 9, 14, 45), (70, 11, 13, 73), (68, 7, 22, 74), (94, 87, 23, 75), (42, 3, 17, 46), (71, 9, 16, 76), (93, 84, 17, 77), (90, 84, 16, 47), (89, 88, 31, 37), (32, 25, 30, 36), (34, 28, 29, 35), (37, 31, 28, 34), (35, 29, 27, 39), (80, 39, 27, 78), (82, 42, 25, 79), (69, 5, 39, 80), (13, 35, 39, 5), (23, 37, 34, 11), (11, 34, 35, 13), (7, 32, 36, 22), (87, 89, 37, 23), (79, 25, 32, 81), (67, 3, 42, 82), (88, 90, 47, 31), (25, 42, 46, 30), (28, 44, 45, 29), (31, 47, 44, 28), (29, 45, 41, 27), (78, 27, 41, 83), (38, 6, 51, 63), (20, 2, 49, 58), (15, 4, 50, 55), (2, 40, 64, 49), (10, 15, 55, 53), (86, 20, 58, 92), (24, 38, 63, 60), (40, 24, 60, 64), (33, 26, 61, 62), (4, 33, 62, 50), (26, 43, 65, 61), (6, 19, 57, 51), (43, 0, 48, 65), (12, 8, 52, 54), (18, 10, 53, 56), (0, 12, 54, 48), (8, 21, 59, 52), (85, 18, 56, 91), (26, 78, 83, 43), (2, 67, 82, 40), (24, 79, 81, 38), (4, 69, 80, 33), (40, 82, 79, 24), (33, 80, 78, 26), (86, 93, 77, 20), (8, 71, 76, 21), (85, 94, 75, 18), (6, 68, 74, 19), (10, 70, 73, 15), (0, 66, 72, 12), (12, 72, 71, 8), (18, 75, 70, 10), (43, 83, 66, 0), (38, 81, 68, 6), (15, 73, 69, 4), (20, 77, 67, 2), (19, 74, 94, 85), (21, 76, 93, 86), (19, 85, 91, 57), (21, 86, 92, 59), (30, 46, 90, 88), (22, 36, 89, 87), (36, 30, 88, 89), (46, 17, 84, 90), (76, 16, 84, 93), (74, 22, 87, 94)])
me_cube_003.polygons.foreach_set('use_smooth', [True] * 84)
_uv = me_cube_003.uv_layers.new(name='UVMap')
_uv.uv.foreach_set('vector', [0.5, 0.1931, 0.625, 0.1931, 0.625, 0.25, 0.5, 0.25, 0.5, 0.7104, 0.625, 0.7104, 0.625, 0.75, 0.5, 0.75, 0.5, 0.4375, 0.625, 0.4375, 0.625, 0.5, 0.5, 0.5, 0.5, 0.9375, 0.625, 0.9375, 0.625, 1.0, 0.5, 1.0, 0.8125, 0.7104, 0.875, 0.7104, 0.875, 0.75, 0.8125, 0.75, 0.8125, 0.623, 0.875, 0.623, 0.875, 0.6708, 0.8125, 0.6708, 0.5, 0.623, 0.625, 0.623, 0.625, 0.6708, 0.5, 0.6708, 0.5, 0.03962, 0.625, 0.03962, 0.625, 0.07925, 0.5, 0.07925, 0.5, 0.0, 0.625, 0.0, 0.625, 0.03962, 0.5, 0.03962, 0.8125, 0.6708, 0.875, 0.6708, 0.875, 0.7104, 0.8125, 0.7104, 0.5, 0.6708, 0.625, 0.6708, 0.625, 0.7104, 0.5, 0.7104, 0.5, 0.5, 0.625, 0.5, 0.625, 0.5569, 0.5, 0.5569, 0.5, 0.5899, 0.625, 0.5899, 0.625, 0.623, 0.5, 0.623, 0.8125, 0.5, 0.875, 0.5, 0.875, 0.5569, 0.8125, 0.5569, 0.5, 0.07925, 0.625, 0.07925, 0.625, 0.127, 0.5, 0.127, 0.5, 0.1601, 0.625, 0.1601, 0.625, 0.1931, 0.5, 0.1931, 0.8125, 0.5899, 0.875, 0.5899, 0.875, 0.623, 0.8125, 0.623, 0.6875, 0.5899, 0.75, 0.5899, 0.75, 0.623, 0.6875, 0.623, 0.6875, 0.5, 0.75, 0.5, 0.75, 0.5569, 0.6875, 0.5569, 0.6875, 0.6708, 0.75, 0.6708, 0.75, 0.7104, 0.6875, 0.7104, 0.6875, 0.623, 0.75, 0.623, 0.75, 0.6708, 0.6875, 0.6708, 0.6875, 0.7104, 0.75, 0.7104, 0.75, 0.75, 0.6875, 0.75, 0.5, 0.8125, 0.625, 0.8125, 0.625, 0.875, 0.5, 0.875, 0.5, 0.3125, 0.625, 0.3125, 0.625, 0.375, 0.5, 0.375, 0.5, 0.75, 0.625, 0.75, 0.625, 0.8125, 0.5, 0.8125, 0.625, 0.7104, 0.6875, 0.7104, 0.6875, 0.75, 0.625, 0.75, 0.625, 0.623, 0.6875, 0.623, 0.6875, 0.6708, 0.625, 0.6708, 0.625, 0.6708, 0.6875, 0.6708, 0.6875, 0.7104, 0.625, 0.7104, 0.625, 0.5, 0.6875, 0.5, 0.6875, 0.5569, 0.625, 0.5569, 0.625, 0.5899, 0.6875, 0.5899, 0.6875, 0.623, 0.625, 0.623, 0.5, 0.375, 0.625, 0.375, 0.625, 0.4375, 0.5, 0.4375, 0.5, 0.25, 0.625, 0.25, 0.625, 0.3125, 0.5, 0.3125, 0.75, 0.5899, 0.8125, 0.5899, 0.8125, 0.623, 0.75, 0.623, 0.75, 0.5, 0.8125, 0.5, 0.8125, 0.5569, 0.75, 0.5569, 0.75, 0.6708, 0.8125, 0.6708, 0.8125, 0.7104, 0.75, 0.7104, 0.75, 0.623, 0.8125, 0.623, 0.8125, 0.6708, 0.75, 0.6708, 0.75, 0.7104, 0.8125, 0.7104, 0.8125, 0.75, 0.75, 0.75, 0.5, 0.875, 0.625, 0.875, 0.625, 0.9375, 0.5, 0.9375, 0.375, 0.4375, 0.375, 0.5, 0.375, 0.5, 0.375, 0.4375, 0.375, 0.1931, 0.375, 0.25, 0.375, 0.25, 0.375, 0.1931, 0.375, 0.7104, 0.375, 0.75, 0.375, 0.75, 0.375, 0.7104, 0.375, 0.25, 0.375, 0.3125, 0.375, 0.3125, 0.375, 0.25, 0.375, 0.6708, 0.375, 0.7104, 0.375, 0.7104, 0.375, 0.6708, 0.375, 0.1601, 0.375, 0.1931, 0.375, 0.1931, 0.375, 0.1601, 0.375, 0.375, 0.375, 0.4375, 0.375, 0.4375, 0.375, 0.375, 0.375, 0.3125, 0.375, 0.375, 0.375, 0.375, 0.375, 0.3125, 0.375, 0.8125, 0.375, 0.875, 0.375, 0.875, 0.375, 0.8125, 0.375, 0.75, 0.375, 0.8125, 0.375, 0.8125, 0.375, 0.75, 0.375, 0.875, 0.375, 0.9375, 0.375, 0.9375, 0.375, 0.875, 0.375, 0.5, 0.375, 0.5569, 0.375, 0.5569, 0.375, 0.5, 0.375, 0.9375, 0.375, 1.0, 0.375, 1.0, 0.375, 0.9375, 0.375, 0.03962, 0.375, 0.07925, 0.375, 0.07925, 0.375, 0.03962, 0.375, 0.623, 0.375, 0.6708, 0.375, 0.6708, 0.375, 0.623, 0.375, 0.0, 0.375, 0.03962, 0.375, 0.03962, 0.375, 0.0, 0.375, 0.07925, 0.375, 0.127, 0.375, 0.127, 0.375, 0.07925, 0.375, 0.5899, 0.375, 0.623, 0.375, 0.623, 0.375, 0.5899, 0.375, 0.875, 0.5, 0.875, 0.5, 0.9375, 0.375, 0.9375, 0.375, 0.25, 0.5, 0.25, 0.5, 0.3125, 0.375, 0.3125, 0.375, 0.375, 0.5, 0.375, 0.5, 0.4375, 0.375, 0.4375, 0.375, 0.75, 0.5, 0.75, 0.5, 0.8125, 0.375, 0.8125, 0.375, 0.3125, 0.5, 0.3125, 0.5, 0.375, 0.375, 0.375, 0.375, 0.8125, 0.5, 0.8125, 0.5, 0.875, 0.375, 0.875, 0.375, 0.1601, 0.5, 0.1601, 0.5, 0.1931, 0.375, 0.1931, 0.375, 0.07925, 0.5, 0.07925, 0.5, 0.127, 0.375, 0.127, 0.375, 0.5899, 0.5, 0.5899, 0.5, 0.623, 0.375, 0.623, 0.375, 0.5, 0.5, 0.5, 0.5, 0.5569, 0.375, 0.5569, 0.375, 0.6708, 0.5, 0.6708, 0.5, 0.7104, 0.375, 0.7104, 0.375, 0.0, 0.5, 0.0, 0.5, 0.03962, 0.375, 0.03962, 0.375, 0.03962, 0.5, 0.03962, 0.5, 0.07925, 0.375, 0.07925, 0.375, 0.623, 0.5, 0.623, 0.5, 0.6708, 0.375, 0.6708, 0.375, 0.9375, 0.5, 0.9375, 0.5, 1.0, 0.375, 1.0, 0.375, 0.4375, 0.5, 0.4375, 0.5, 0.5, 0.375, 0.5, 0.375, 0.7104, 0.5, 0.7104, 0.5, 0.75, 0.375, 0.75, 0.375, 0.1931, 0.5, 0.1931, 0.5, 0.25, 0.375, 0.25, 0.375, 0.5569, 0.5, 0.5569, 0.5, 0.5899, 0.375, 0.5899, 0.375, 0.127, 0.5, 0.127, 0.5, 0.1601, 0.375, 0.1601, 0.375, 0.5569, 0.375, 0.5899, 0.375, 0.5899, 0.375, 0.5569, 0.375, 0.127, 0.375, 0.1601, 0.375, 0.1601, 0.375, 0.127, 0.75, 0.5569, 0.8125, 0.5569, 0.8125, 0.5899, 0.75, 0.5899, 0.625, 0.5569, 0.6875, 0.5569, 0.6875, 0.5899, 0.625, 0.5899, 0.6875, 0.5569, 0.75, 0.5569, 0.75, 0.5899, 0.6875, 0.5899, 0.8125, 0.5569, 0.875, 0.5569, 0.875, 0.5899, 0.8125, 0.5899, 0.5, 0.127, 0.625, 0.127, 0.625, 0.1601, 0.5, 0.1601, 0.5, 0.5569, 0.625, 0.5569, 0.625, 0.5899, 0.5, 0.5899])
me_cube_003.update()

# ---- objects
ob_light = bpy.data.objects.new('Light', light_light)
ob_camera = bpy.data.objects.new('Camera', cam_camera)
ob_mousebase = bpy.data.objects.new('MouseBase', me_cube_001)
ob_scrollwheel = bpy.data.objects.new('ScrollWheel', me_cylinder)
ob_mousemain_001 = bpy.data.objects.new('MouseMain.001', me_cube_003)

# ---- transforms, parenting, visibility, modifiers, constraints
ob_light.location = (4.076, 1.005, 5.904)
ob_light.rotation_euler = (0.6503, 0.05522, 1.866)
ob_light.lock_rotations_4d = False
ob_light.empty_display_type = 'ARROWS'
ob_light.color = (0.0, 0.0, 0.0, 0.0)
ob_light.lineart.crease_threshold = 0.0
ob_camera.location = (7.359, -6.926, 4.958)
ob_camera.rotation_euler = (1.109, 0.0, 0.8149)
ob_camera.lock_rotations_4d = False
ob_camera.empty_display_type = 'ARROWS'
ob_camera.color = (0.0, 0.0, 0.0, 0.0)
ob_camera.display_type = 'WIRE'
ob_camera.lineart.crease_threshold = 0.0
ob_mousebase.location = (0.0, 0.0, 0.3648)
_m = ob_mousebase.modifiers.new('Subdivision', 'SUBSURF')
_m.render_levels = 1
ob_scrollwheel.location = (0.0, 1.013, 0.5678)
ob_scrollwheel.rotation_euler = (-0.0, 1.571, 0.0)
ob_scrollwheel.scale = (0.2657, 0.2657, 0.1071)
ob_mousemain_001.location = (0.0, 0.0, 0.6285)
ob_mousemain_001.scale = (1.0, 1.714, 0.3135)
_m = ob_mousemain_001.modifiers.new('Subdivision', 'SUBSURF')
_m.render_levels = 1

# ---- collection membership
col_collection.objects.link(ob_light)
col_collection.objects.link(ob_camera)
col_collection.objects.link(ob_mousebase)
col_collection.objects.link(ob_scrollwheel)
col_collection.objects.link(ob_mousemain_001)

# ---- scene / render settings (as saved in the file)
scene.camera = ob_camera
scene.frame_start = 1; scene.frame_end = 250; scene.frame_set(-293)
scene.render.engine = 'BLENDER_EEVEE_NEXT'
bpy.context.view_layer.update()
